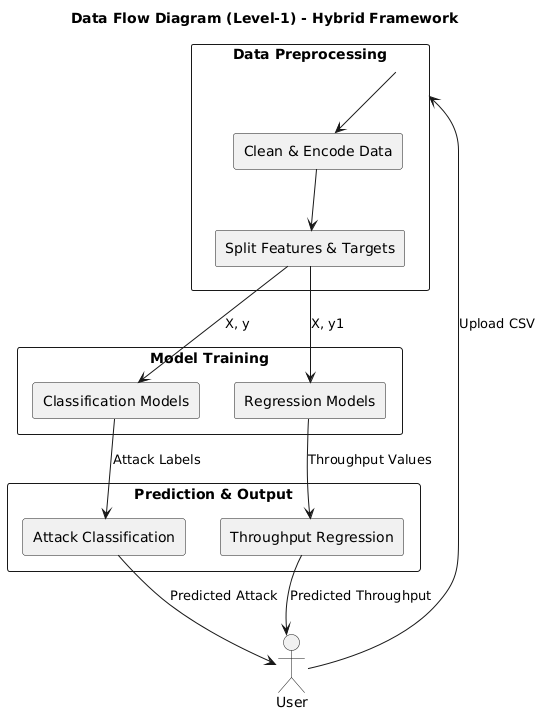

The diagram above was rendered by PlantUML. Its source (embedded in the PNG):
@startuml
title Data Flow Diagram (Level-1) - Hybrid Framework

actor User

rectangle "Data Preprocessing" as DP {
  rectangle "Clean & Encode Data" as CE
  rectangle "Split Features & Targets" as ST
}

rectangle "Model Training" as MT {
  rectangle "Classification Models" as CM
  rectangle "Regression Models" as RM
}

rectangle "Prediction & Output" as PO {
  rectangle "Attack Classification" as AC
  rectangle "Throughput Regression" as TR
}

User --> DP : Upload CSV
DP --> CE
CE --> ST
ST --> CM : X, y
ST --> RM : X, y1
CM --> AC : Attack Labels
RM --> TR : Throughput Values
AC --> User : Predicted Attack
TR --> User : Predicted Throughput
@enduml